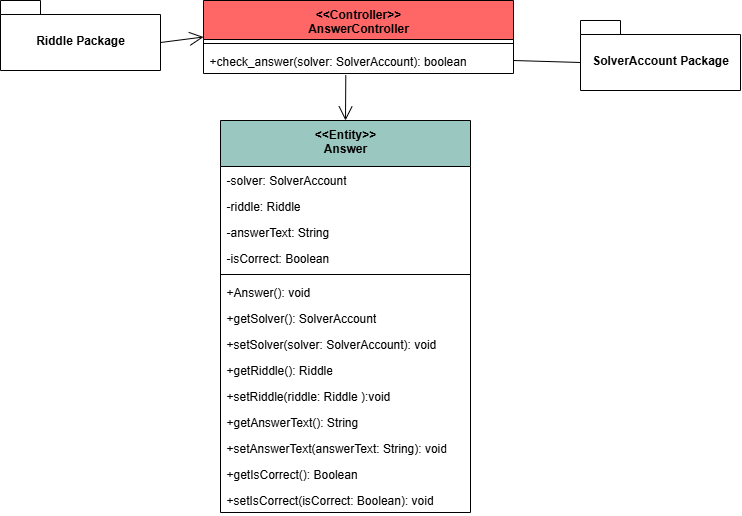

The diagram above was exported from draw.io. Its source (the exported page's mxGraphModel, read from the mxfile embedded in the PNG):
<mxGraphModel dx="916" dy="591" grid="1" gridSize="10" guides="1" tooltips="1" connect="1" arrows="1" fold="1" page="1" pageScale="1" pageWidth="827" pageHeight="1169" background="light-dark(#FFFFFF,#FFFFFF)" math="0" shadow="0">
  <root>
    <mxCell id="0" />
    <mxCell id="1" parent="0" />
    <mxCell id="weuwUKJaM863JyVgZnqe-1" value="" style="endArrow=open;endFill=1;endSize=12;html=1;rounded=0;entryX=0;entryY=0.5;entryDx=0;entryDy=0;exitX=0;exitY=0;exitDx=160;exitDy=42;exitPerimeter=0;" edge="1" parent="1" source="weuwUKJaM863JyVgZnqe-22" target="weuwUKJaM863JyVgZnqe-3">
      <mxGeometry width="160" relative="1" as="geometry">
        <mxPoint x="352.34699999999975" y="292.69000000000005" as="sourcePoint" />
        <mxPoint x="586" y="607" as="targetPoint" />
        <Array as="points" />
      </mxGeometry>
    </mxCell>
    <mxCell id="weuwUKJaM863JyVgZnqe-2" value="" style="endArrow=open;endFill=1;endSize=12;html=1;rounded=0;entryX=0.5;entryY=0;entryDx=0;entryDy=0;exitX=0.459;exitY=1.067;exitDx=0;exitDy=0;exitPerimeter=0;" edge="1" parent="1" source="weuwUKJaM863JyVgZnqe-5" target="weuwUKJaM863JyVgZnqe-6">
      <mxGeometry width="160" relative="1" as="geometry">
        <mxPoint x="666" y="193" as="sourcePoint" />
        <mxPoint x="666" y="261" as="targetPoint" />
        <Array as="points" />
      </mxGeometry>
    </mxCell>
    <mxCell id="weuwUKJaM863JyVgZnqe-3" value="&amp;lt;&amp;lt;Controller&amp;gt;&amp;gt;&lt;div&gt;AnswerController&lt;/div&gt;" style="swimlane;fontStyle=1;align=center;verticalAlign=top;childLayout=stackLayout;horizontal=1;startSize=39;horizontalStack=0;resizeParent=1;resizeParentMax=0;resizeLast=0;collapsible=1;marginBottom=0;whiteSpace=wrap;html=1;fillColor=#FF6666;" vertex="1" parent="1">
      <mxGeometry x="489" y="359" width="310" height="73" as="geometry" />
    </mxCell>
    <mxCell id="weuwUKJaM863JyVgZnqe-4" value="" style="line;strokeWidth=1;fillColor=none;align=left;verticalAlign=middle;spacingTop=-1;spacingLeft=3;spacingRight=3;rotatable=0;labelPosition=right;points=[];portConstraint=eastwest;strokeColor=inherit;" vertex="1" parent="weuwUKJaM863JyVgZnqe-3">
      <mxGeometry y="39" width="310" height="8" as="geometry" />
    </mxCell>
    <mxCell id="weuwUKJaM863JyVgZnqe-5" value="+check_answer(solver: SolverAccount): boolean" style="text;strokeColor=none;fillColor=none;align=left;verticalAlign=top;spacingLeft=4;spacingRight=4;overflow=hidden;rotatable=0;points=[[0,0.5],[1,0.5]];portConstraint=eastwest;whiteSpace=wrap;html=1;" vertex="1" parent="weuwUKJaM863JyVgZnqe-3">
      <mxGeometry y="47" width="310" height="26" as="geometry" />
    </mxCell>
    <mxCell id="weuwUKJaM863JyVgZnqe-6" value="&amp;lt;&amp;lt;Entity&amp;gt;&amp;gt;&lt;div&gt;Answer&lt;/div&gt;" style="swimlane;fontStyle=1;align=center;verticalAlign=top;childLayout=stackLayout;horizontal=1;startSize=46;horizontalStack=0;resizeParent=1;resizeParentMax=0;resizeLast=0;collapsible=1;marginBottom=0;whiteSpace=wrap;html=1;fillColor=#9AC7BF;" vertex="1" parent="1">
      <mxGeometry x="506" y="479" width="250" height="392" as="geometry">
        <mxRectangle x="-5247" y="-1075" width="93" height="46" as="alternateBounds" />
      </mxGeometry>
    </mxCell>
    <mxCell id="weuwUKJaM863JyVgZnqe-7" value="-solver: SolverAccount" style="text;strokeColor=none;fillColor=none;align=left;verticalAlign=top;spacingLeft=4;spacingRight=4;overflow=hidden;rotatable=0;points=[[0,0.5],[1,0.5]];portConstraint=eastwest;whiteSpace=wrap;html=1;" vertex="1" parent="weuwUKJaM863JyVgZnqe-6">
      <mxGeometry y="46" width="250" height="26" as="geometry" />
    </mxCell>
    <mxCell id="weuwUKJaM863JyVgZnqe-8" value="-riddle: Riddle" style="text;strokeColor=none;fillColor=none;align=left;verticalAlign=top;spacingLeft=4;spacingRight=4;overflow=hidden;rotatable=0;points=[[0,0.5],[1,0.5]];portConstraint=eastwest;whiteSpace=wrap;html=1;" vertex="1" parent="weuwUKJaM863JyVgZnqe-6">
      <mxGeometry y="72" width="250" height="26" as="geometry" />
    </mxCell>
    <mxCell id="weuwUKJaM863JyVgZnqe-9" value="-answerText: String" style="text;strokeColor=none;fillColor=none;align=left;verticalAlign=top;spacingLeft=4;spacingRight=4;overflow=hidden;rotatable=0;points=[[0,0.5],[1,0.5]];portConstraint=eastwest;whiteSpace=wrap;html=1;" vertex="1" parent="weuwUKJaM863JyVgZnqe-6">
      <mxGeometry y="98" width="250" height="26" as="geometry" />
    </mxCell>
    <mxCell id="weuwUKJaM863JyVgZnqe-10" value="-isCorrect: Boolean" style="text;strokeColor=none;fillColor=none;align=left;verticalAlign=top;spacingLeft=4;spacingRight=4;overflow=hidden;rotatable=0;points=[[0,0.5],[1,0.5]];portConstraint=eastwest;whiteSpace=wrap;html=1;" vertex="1" parent="weuwUKJaM863JyVgZnqe-6">
      <mxGeometry y="124" width="250" height="26" as="geometry" />
    </mxCell>
    <mxCell id="weuwUKJaM863JyVgZnqe-11" value="" style="line;strokeWidth=1;fillColor=none;align=left;verticalAlign=middle;spacingTop=-1;spacingLeft=3;spacingRight=3;rotatable=0;labelPosition=right;points=[];portConstraint=eastwest;strokeColor=inherit;" vertex="1" parent="weuwUKJaM863JyVgZnqe-6">
      <mxGeometry y="150" width="250" height="8" as="geometry" />
    </mxCell>
    <mxCell id="weuwUKJaM863JyVgZnqe-12" value="+Answer(): void" style="text;strokeColor=none;fillColor=none;align=left;verticalAlign=top;spacingLeft=4;spacingRight=4;overflow=hidden;rotatable=0;points=[[0,0.5],[1,0.5]];portConstraint=eastwest;whiteSpace=wrap;html=1;" vertex="1" parent="weuwUKJaM863JyVgZnqe-6">
      <mxGeometry y="158" width="250" height="26" as="geometry" />
    </mxCell>
    <mxCell id="weuwUKJaM863JyVgZnqe-13" value="+getSolver(): SolverAccount" style="text;strokeColor=none;fillColor=none;align=left;verticalAlign=top;spacingLeft=4;spacingRight=4;overflow=hidden;rotatable=0;points=[[0,0.5],[1,0.5]];portConstraint=eastwest;whiteSpace=wrap;html=1;" vertex="1" parent="weuwUKJaM863JyVgZnqe-6">
      <mxGeometry y="184" width="250" height="26" as="geometry" />
    </mxCell>
    <mxCell id="weuwUKJaM863JyVgZnqe-14" value="+setSolver(solver: SolverAccount): void" style="text;strokeColor=none;fillColor=none;align=left;verticalAlign=top;spacingLeft=4;spacingRight=4;overflow=hidden;rotatable=0;points=[[0,0.5],[1,0.5]];portConstraint=eastwest;whiteSpace=wrap;html=1;" vertex="1" parent="weuwUKJaM863JyVgZnqe-6">
      <mxGeometry y="210" width="250" height="26" as="geometry" />
    </mxCell>
    <mxCell id="weuwUKJaM863JyVgZnqe-15" value="+getRiddle(): Riddle" style="text;strokeColor=none;fillColor=none;align=left;verticalAlign=top;spacingLeft=4;spacingRight=4;overflow=hidden;rotatable=0;points=[[0,0.5],[1,0.5]];portConstraint=eastwest;whiteSpace=wrap;html=1;" vertex="1" parent="weuwUKJaM863JyVgZnqe-6">
      <mxGeometry y="236" width="250" height="26" as="geometry" />
    </mxCell>
    <mxCell id="weuwUKJaM863JyVgZnqe-16" value="+setRiddle(riddle: Riddle ):void" style="text;strokeColor=none;fillColor=none;align=left;verticalAlign=top;spacingLeft=4;spacingRight=4;overflow=hidden;rotatable=0;points=[[0,0.5],[1,0.5]];portConstraint=eastwest;whiteSpace=wrap;html=1;" vertex="1" parent="weuwUKJaM863JyVgZnqe-6">
      <mxGeometry y="262" width="250" height="26" as="geometry" />
    </mxCell>
    <mxCell id="weuwUKJaM863JyVgZnqe-17" value="+getAnswerText(): String" style="text;strokeColor=none;fillColor=none;align=left;verticalAlign=top;spacingLeft=4;spacingRight=4;overflow=hidden;rotatable=0;points=[[0,0.5],[1,0.5]];portConstraint=eastwest;whiteSpace=wrap;html=1;" vertex="1" parent="weuwUKJaM863JyVgZnqe-6">
      <mxGeometry y="288" width="250" height="26" as="geometry" />
    </mxCell>
    <mxCell id="weuwUKJaM863JyVgZnqe-18" value="+setAnswerText(answerText: String): void" style="text;strokeColor=none;fillColor=none;align=left;verticalAlign=top;spacingLeft=4;spacingRight=4;overflow=hidden;rotatable=0;points=[[0,0.5],[1,0.5]];portConstraint=eastwest;whiteSpace=wrap;html=1;" vertex="1" parent="weuwUKJaM863JyVgZnqe-6">
      <mxGeometry y="314" width="250" height="26" as="geometry" />
    </mxCell>
    <mxCell id="weuwUKJaM863JyVgZnqe-19" value="+getIsCorrect(): Boolean" style="text;strokeColor=none;fillColor=none;align=left;verticalAlign=top;spacingLeft=4;spacingRight=4;overflow=hidden;rotatable=0;points=[[0,0.5],[1,0.5]];portConstraint=eastwest;whiteSpace=wrap;html=1;" vertex="1" parent="weuwUKJaM863JyVgZnqe-6">
      <mxGeometry y="340" width="250" height="26" as="geometry" />
    </mxCell>
    <mxCell id="weuwUKJaM863JyVgZnqe-20" value="+setIsCorrect(isCorrect: Boolean): void" style="text;strokeColor=none;fillColor=none;align=left;verticalAlign=top;spacingLeft=4;spacingRight=4;overflow=hidden;rotatable=0;points=[[0,0.5],[1,0.5]];portConstraint=eastwest;whiteSpace=wrap;html=1;" vertex="1" parent="weuwUKJaM863JyVgZnqe-6">
      <mxGeometry y="366" width="250" height="26" as="geometry" />
    </mxCell>
    <mxCell id="weuwUKJaM863JyVgZnqe-21" value="" style="html=1;verticalAlign=bottom;labelBackgroundColor=none;endArrow=none;endFill=0;endSize=6;align=left;rounded=0;entryX=0;entryY=0;entryDx=0;entryDy=42;exitX=1;exitY=0.5;exitDx=0;exitDy=0;entryPerimeter=0;" edge="1" parent="1" source="weuwUKJaM863JyVgZnqe-5" target="weuwUKJaM863JyVgZnqe-23">
      <mxGeometry x="-1" relative="1" as="geometry">
        <mxPoint x="706" y="319" as="sourcePoint" />
        <mxPoint x="1304" y="98" as="targetPoint" />
      </mxGeometry>
    </mxCell>
    <mxCell id="weuwUKJaM863JyVgZnqe-22" value="Riddle Package" style="shape=folder;fontStyle=1;spacingTop=10;tabWidth=40;tabHeight=14;tabPosition=left;html=1;whiteSpace=wrap;" vertex="1" parent="1">
      <mxGeometry x="286" y="359" width="160" height="70" as="geometry" />
    </mxCell>
    <mxCell id="weuwUKJaM863JyVgZnqe-23" value="SolverAccount Package" style="shape=folder;fontStyle=1;spacingTop=10;tabWidth=40;tabHeight=14;tabPosition=left;html=1;whiteSpace=wrap;" vertex="1" parent="1">
      <mxGeometry x="866" y="379" width="160" height="70" as="geometry" />
    </mxCell>
  </root>
</mxGraphModel>